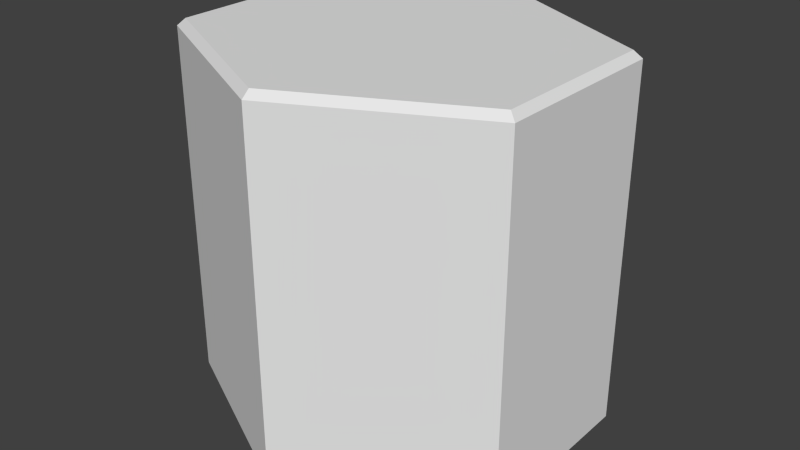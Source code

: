 # Source: HexTile.blend  (saved by Blender 2.76.0; exported with 4.5.12 LTS)
import bpy
from mathutils import Matrix  # noqa: F401  (used for matrix-valued properties, if any)

bpy.ops.wm.read_factory_settings(use_empty=True)
scene = bpy.context.scene
scene.name = 'Scene'

# ---- collections
col_collection_1 = bpy.data.collections.new('Collection 1'); scene.collection.children.link(col_collection_1)

# ---- world
world_world = bpy.data.worlds.new('World'); scene.world = world_world
world_world.color = (0.05088, 0.05088, 0.05088)
world_world.use_sun_shadow = False
world_world.sun_shadow_jitter_overblur = 0.0
world_world.cycles.sampling_method = 'MANUAL'
world_world.cycles.sample_map_resolution = 256

# ---- meshes
me_cylinder = bpy.data.meshes.new('Cylinder')
me_cylinder.from_pydata([(0.0, -1.0, -1.0), (0.9924, -1.0, -0.5), (0.9924, -1.0, 0.5), (-1.002e-07, -1.0, 1.0), (-0.9924, -1.0, 0.5), (-0.9924, -1.0, -0.5), (1.863e-09, 1.0, -0.9565), (0.0, 0.9612, -1.0), (0.9536, 1.0, -0.4761), (0.9924, 0.9612, -0.5), (0.9536, 1.0, 0.4761), (0.9924, 0.9612, 0.5), (-9.499e-08, 1.0, 0.9565), (-1.002e-07, 0.9612, 1.0), (-0.9536, 1.0, 0.4761), (-0.9924, 0.9612, 0.5), (-0.9536, 1.0, -0.4761), (-0.9924, 0.9612, -0.5)], [], [(5, 17, 7, 0), (2, 11, 13, 3), (3, 13, 15, 4), (4, 15, 17, 5), (1, 9, 11, 2), (8, 6, 16, 14, 12, 10), (0, 1, 2, 3, 4, 5), (9, 7, 6, 8), (11, 9, 8, 10), (13, 11, 10, 12), (15, 13, 12, 14), (17, 15, 14, 16), (7, 17, 16, 6), (0, 7, 9, 1)])
_uv = me_cylinder.uv_layers.new(name='UVMap')
_uv.uv.foreach_set('vector', [0.3727, 0.4927, 0.3727, 0.0167, 0.4945, 0.0167, 0.4945, 0.4927, 0.3727, 0.9927, 0.3727, 0.5167, 0.4945, 0.5167, 0.4945, 0.9927, 0.007309, 0.4927, 0.007308, 0.0167, 0.1291, 0.0167, 0.1291, 0.4927, 0.1291, 0.4927, 0.1291, 0.0167, 0.3727, 0.0167, 0.3727, 0.4927, 0.1291, 0.9927, 0.1291, 0.5167, 0.3727, 0.5167, 0.3727, 0.9927, 0.5186, 0.6344, 0.7509, 0.5178, 0.9832, 0.6344, 0.9832, 0.8656, 0.7509, 0.9822, 0.5186, 0.8656, 0.7509, 0.007282, 0.9927, 0.1286, 0.9927, 0.3714, 0.7509, 0.4927, 0.5092, 0.3714, 0.5092, 0.1286, 0.5092, 0.6286, 0.7509, 0.5073, 0.7509, 0.5178, 0.5186, 0.6344, 0.3727, 0.5167, 0.1291, 0.5167, 0.1349, 0.5073, 0.3669, 0.5073, 0.7509, 0.9927, 0.5092, 0.8714, 0.5186, 0.8656, 0.7509, 0.9822, 0.9927, 0.8714, 0.7509, 0.9927, 0.7509, 0.9822, 0.9832, 0.8656, 0.3727, 0.0167, 0.1291, 0.0167, 0.1349, 0.007282, 0.3669, 0.007282, 0.7509, 0.5073, 0.9927, 0.6286, 0.9832, 0.6344, 0.7509, 0.5178, 0.007308, 0.9927, 0.007308, 0.5167, 0.1291, 0.5167, 0.1291, 0.9927])
me_cylinder.use_remesh_preserve_volume = False
me_cylinder.use_remesh_preserve_attributes = False
me_cylinder.use_mirror_vertex_groups = False
me_cylinder.update()

# ---- objects
ob_cylinder = bpy.data.objects.new('Cylinder', me_cylinder)

# ---- transforms, parenting, visibility, modifiers, constraints
ob_cylinder.location = (0.0, 0.0, 0.0)
ob_cylinder.rotation_euler = (1.571, -0.0, 0.0)
ob_cylinder.lineart.crease_threshold = 0.0

# ---- collection membership
col_collection_1.objects.link(ob_cylinder)

# ---- scene / render settings (as saved in the file)
scene.frame_start = 1; scene.frame_end = 250; scene.frame_set(1)
scene.render.engine = 'BLENDER_EEVEE_NEXT'
scene.render.resolution_percentage = 50
scene.render.dither_intensity = 0.0
scene.cycles.use_denoising = False
scene.cycles.samples = 10
scene.cycles.sampling_pattern = 'TABULATED_SOBOL'
scene.cycles.light_sampling_threshold = 0.0
scene.cycles.use_adaptive_sampling = False
scene.cycles.use_light_tree = False
scene.cycles.blur_glossy = 0.0
scene.cycles.pixel_filter_type = 'GAUSSIAN'
scene.cycles.sample_clamp_indirect = 0.0
scene.view_settings.view_transform = 'Standard'
bpy.context.view_layer.update()

# ---- added for rendering (the .blend has no active camera and no usable light): camera, sun
cam_auto = bpy.data.cameras.new('AutoCamera')
cam_auto.lens = 50.0
cam_auto.sensor_width = 36.0
cam_auto.clip_end = 1000.0
ob_auto_camera = bpy.data.objects.new('AutoCamera', cam_auto)
scene.collection.objects.link(ob_auto_camera)
ob_auto_camera.location = (3.19698, -3.83638, 2.55759)
ob_auto_camera.rotation_euler = (1.09748, -7.21219e-08, 0.694738)
scene.camera = ob_auto_camera
light_auto_sun = bpy.data.lights.new('AutoSun', 'SUN')
light_auto_sun.energy = 3.0
light_auto_sun.angle = 0.0523599
ob_auto_sun = bpy.data.objects.new('AutoSun', light_auto_sun)
scene.collection.objects.link(ob_auto_sun)
ob_auto_sun.rotation_euler = (0.872665, 0.174533, 0.523599)
bpy.context.view_layer.update()
